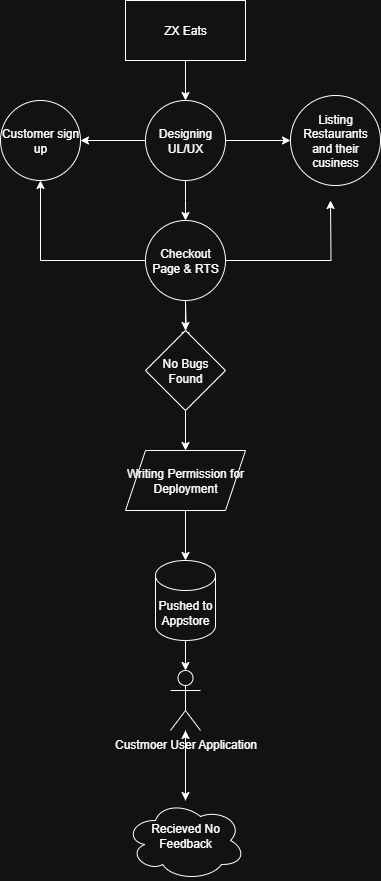

The diagram above was exported from draw.io. Its source (the exported page's mxGraphModel, read from the mxfile embedded in the PNG):
<mxGraphModel dx="1783" dy="906" grid="1" gridSize="10" guides="1" tooltips="1" connect="1" arrows="1" fold="1" page="1" pageScale="1" pageWidth="850" pageHeight="1100" math="0" shadow="0">
  <root>
    <mxCell id="0" />
    <mxCell id="1" parent="0" />
    <mxCell id="ZVjSilw4K9en_I0k0V0N-3" value="" style="edgeStyle=orthogonalEdgeStyle;rounded=0;orthogonalLoop=1;jettySize=auto;html=1;" edge="1" parent="1" source="ZVjSilw4K9en_I0k0V0N-1" target="ZVjSilw4K9en_I0k0V0N-2">
      <mxGeometry relative="1" as="geometry" />
    </mxCell>
    <mxCell id="ZVjSilw4K9en_I0k0V0N-1" value="ZX Eats" style="rounded=0;whiteSpace=wrap;html=1;" vertex="1" parent="1">
      <mxGeometry x="365" y="30" width="120" height="60" as="geometry" />
    </mxCell>
    <mxCell id="ZVjSilw4K9en_I0k0V0N-12" value="" style="edgeStyle=orthogonalEdgeStyle;rounded=0;orthogonalLoop=1;jettySize=auto;html=1;" edge="1" parent="1" source="ZVjSilw4K9en_I0k0V0N-2">
      <mxGeometry relative="1" as="geometry">
        <mxPoint x="425" y="250" as="targetPoint" />
      </mxGeometry>
    </mxCell>
    <mxCell id="ZVjSilw4K9en_I0k0V0N-44" style="edgeStyle=orthogonalEdgeStyle;rounded=0;orthogonalLoop=1;jettySize=auto;html=1;exitX=1;exitY=0.5;exitDx=0;exitDy=0;entryX=0;entryY=0.5;entryDx=0;entryDy=0;" edge="1" parent="1" source="ZVjSilw4K9en_I0k0V0N-2" target="ZVjSilw4K9en_I0k0V0N-27">
      <mxGeometry relative="1" as="geometry" />
    </mxCell>
    <mxCell id="ZVjSilw4K9en_I0k0V0N-45" style="edgeStyle=orthogonalEdgeStyle;rounded=0;orthogonalLoop=1;jettySize=auto;html=1;exitX=0;exitY=0.5;exitDx=0;exitDy=0;" edge="1" parent="1" source="ZVjSilw4K9en_I0k0V0N-2" target="ZVjSilw4K9en_I0k0V0N-26">
      <mxGeometry relative="1" as="geometry" />
    </mxCell>
    <mxCell id="ZVjSilw4K9en_I0k0V0N-2" value="Designing UL/UX" style="ellipse;whiteSpace=wrap;html=1;rounded=0;" vertex="1" parent="1">
      <mxGeometry x="385" y="130" width="80" height="80" as="geometry" />
    </mxCell>
    <mxCell id="ZVjSilw4K9en_I0k0V0N-14" value="" style="edgeStyle=orthogonalEdgeStyle;rounded=0;orthogonalLoop=1;jettySize=auto;html=1;" edge="1" parent="1">
      <mxGeometry relative="1" as="geometry">
        <mxPoint x="425" y="330" as="sourcePoint" />
        <mxPoint x="425" y="370" as="targetPoint" />
      </mxGeometry>
    </mxCell>
    <mxCell id="ZVjSilw4K9en_I0k0V0N-18" value="" style="edgeStyle=orthogonalEdgeStyle;rounded=0;orthogonalLoop=1;jettySize=auto;html=1;" edge="1" parent="1">
      <mxGeometry relative="1" as="geometry">
        <mxPoint x="425" y="430.0000000000002" as="sourcePoint" />
        <mxPoint x="425" y="479.9999999999998" as="targetPoint" />
      </mxGeometry>
    </mxCell>
    <mxCell id="ZVjSilw4K9en_I0k0V0N-31" value="" style="edgeStyle=orthogonalEdgeStyle;rounded=0;orthogonalLoop=1;jettySize=auto;html=1;" edge="1" parent="1" source="ZVjSilw4K9en_I0k0V0N-19" target="ZVjSilw4K9en_I0k0V0N-21">
      <mxGeometry relative="1" as="geometry" />
    </mxCell>
    <mxCell id="ZVjSilw4K9en_I0k0V0N-19" value="Writing Permission for Deployment" style="shape=parallelogram;perimeter=parallelogramPerimeter;whiteSpace=wrap;html=1;fixedSize=1;" vertex="1" parent="1">
      <mxGeometry x="365" y="480" width="120" height="60" as="geometry" />
    </mxCell>
    <mxCell id="ZVjSilw4K9en_I0k0V0N-37" value="" style="edgeStyle=orthogonalEdgeStyle;rounded=0;orthogonalLoop=1;jettySize=auto;html=1;" edge="1" parent="1" source="ZVjSilw4K9en_I0k0V0N-21" target="ZVjSilw4K9en_I0k0V0N-36">
      <mxGeometry relative="1" as="geometry" />
    </mxCell>
    <mxCell id="ZVjSilw4K9en_I0k0V0N-21" value="Pushed to Appstore" style="shape=cylinder3;whiteSpace=wrap;html=1;boundedLbl=1;backgroundOutline=1;size=15;" vertex="1" parent="1">
      <mxGeometry x="395" y="590" width="60" height="80" as="geometry" />
    </mxCell>
    <mxCell id="ZVjSilw4K9en_I0k0V0N-26" value="Customer sign up" style="ellipse;whiteSpace=wrap;html=1;aspect=fixed;" vertex="1" parent="1">
      <mxGeometry x="240" y="130" width="80" height="80" as="geometry" />
    </mxCell>
    <mxCell id="ZVjSilw4K9en_I0k0V0N-27" value="Listing Restaurants and their cusiness" style="ellipse;whiteSpace=wrap;html=1;aspect=fixed;" vertex="1" parent="1">
      <mxGeometry x="530" y="125" width="90" height="90" as="geometry" />
    </mxCell>
    <mxCell id="ZVjSilw4K9en_I0k0V0N-30" value="No Bugs Found" style="rhombus;whiteSpace=wrap;html=1;" vertex="1" parent="1">
      <mxGeometry x="385" y="360" width="80" height="80" as="geometry" />
    </mxCell>
    <mxCell id="ZVjSilw4K9en_I0k0V0N-39" value="" style="edgeStyle=orthogonalEdgeStyle;rounded=0;orthogonalLoop=1;jettySize=auto;html=1;" edge="1" parent="1" source="ZVjSilw4K9en_I0k0V0N-36" target="ZVjSilw4K9en_I0k0V0N-38">
      <mxGeometry relative="1" as="geometry" />
    </mxCell>
    <mxCell id="ZVjSilw4K9en_I0k0V0N-36" value="Custmoer User Application" style="shape=umlActor;verticalLabelPosition=bottom;verticalAlign=top;html=1;outlineConnect=0;" vertex="1" parent="1">
      <mxGeometry x="410" y="700" width="30" height="60" as="geometry" />
    </mxCell>
    <mxCell id="ZVjSilw4K9en_I0k0V0N-50" value="" style="edgeStyle=orthogonalEdgeStyle;rounded=0;orthogonalLoop=1;jettySize=auto;html=1;" edge="1" parent="1" source="ZVjSilw4K9en_I0k0V0N-38" target="ZVjSilw4K9en_I0k0V0N-36">
      <mxGeometry relative="1" as="geometry" />
    </mxCell>
    <mxCell id="ZVjSilw4K9en_I0k0V0N-38" value="&lt;br&gt;&lt;div&gt;Recieved No Feedback&lt;/div&gt;" style="ellipse;shape=cloud;whiteSpace=wrap;html=1;verticalAlign=top;" vertex="1" parent="1">
      <mxGeometry x="365" y="830" width="120" height="80" as="geometry" />
    </mxCell>
    <mxCell id="ZVjSilw4K9en_I0k0V0N-55" value="" style="edgeStyle=orthogonalEdgeStyle;rounded=0;orthogonalLoop=1;jettySize=auto;html=1;" edge="1" parent="1" source="ZVjSilw4K9en_I0k0V0N-51" target="ZVjSilw4K9en_I0k0V0N-30">
      <mxGeometry relative="1" as="geometry" />
    </mxCell>
    <mxCell id="ZVjSilw4K9en_I0k0V0N-58" style="edgeStyle=orthogonalEdgeStyle;rounded=0;orthogonalLoop=1;jettySize=auto;html=1;" edge="1" parent="1" source="ZVjSilw4K9en_I0k0V0N-51">
      <mxGeometry relative="1" as="geometry">
        <mxPoint x="570" y="230" as="targetPoint" />
      </mxGeometry>
    </mxCell>
    <mxCell id="ZVjSilw4K9en_I0k0V0N-59" style="edgeStyle=orthogonalEdgeStyle;rounded=0;orthogonalLoop=1;jettySize=auto;html=1;" edge="1" parent="1" source="ZVjSilw4K9en_I0k0V0N-51" target="ZVjSilw4K9en_I0k0V0N-26">
      <mxGeometry relative="1" as="geometry" />
    </mxCell>
    <mxCell id="ZVjSilw4K9en_I0k0V0N-51" value="Checkout Page &amp;amp; RTS" style="ellipse;whiteSpace=wrap;html=1;aspect=fixed;" vertex="1" parent="1">
      <mxGeometry x="385" y="250" width="80" height="80" as="geometry" />
    </mxCell>
  </root>
</mxGraphModel>